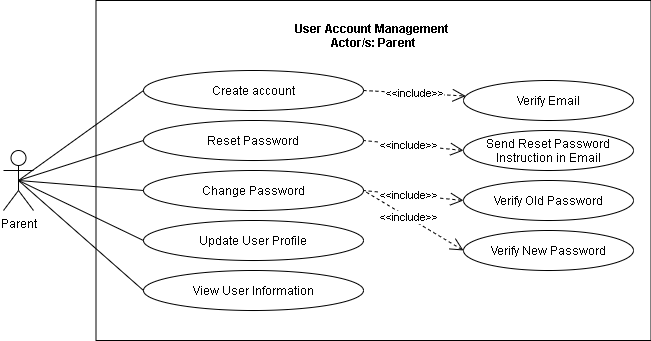

The diagram above was exported from draw.io. Its source (the exported page's mxGraphModel, read from the mxfile embedded in the PNG):
<mxGraphModel dx="926" dy="626" grid="1" gridSize="10" guides="1" tooltips="1" connect="1" arrows="1" fold="1" page="1" pageScale="1" pageWidth="850" pageHeight="1100" math="0" shadow="0">
  <root>
    <mxCell id="4pBLNSyfVHHaNdaM9g67-0" />
    <mxCell id="4pBLNSyfVHHaNdaM9g67-1" parent="4pBLNSyfVHHaNdaM9g67-0" />
    <mxCell id="yg8VFdJlbKTCvymAkO1k-0" value="" style="html=1;fillColor=none;" parent="4pBLNSyfVHHaNdaM9g67-1" vertex="1">
      <mxGeometry x="222.5" y="50" width="555" height="340" as="geometry" />
    </mxCell>
    <mxCell id="yg8VFdJlbKTCvymAkO1k-2" style="edgeStyle=none;rounded=0;jumpStyle=arc;jumpSize=14;orthogonalLoop=1;jettySize=auto;html=1;exitX=0.5;exitY=0.5;exitDx=0;exitDy=0;exitPerimeter=0;entryX=0;entryY=0.5;entryDx=0;entryDy=0;startArrow=none;startFill=0;endArrow=none;endFill=0;startSize=11;endSize=11;" parent="4pBLNSyfVHHaNdaM9g67-1" source="yg8VFdJlbKTCvymAkO1k-3" target="yg8VFdJlbKTCvymAkO1k-17" edge="1">
      <mxGeometry relative="1" as="geometry" />
    </mxCell>
    <mxCell id="58diEEKxBO7y6hnNnmIH-4" style="edgeStyle=none;rounded=0;jumpStyle=arc;jumpSize=11;orthogonalLoop=1;jettySize=auto;html=1;exitX=0.5;exitY=0.5;exitDx=0;exitDy=0;exitPerimeter=0;entryX=0;entryY=0.5;entryDx=0;entryDy=0;startArrow=none;startFill=0;endArrow=none;endFill=0;endSize=11;" parent="4pBLNSyfVHHaNdaM9g67-1" source="yg8VFdJlbKTCvymAkO1k-3" target="58diEEKxBO7y6hnNnmIH-0" edge="1">
      <mxGeometry relative="1" as="geometry" />
    </mxCell>
    <mxCell id="2KKE1t-yeBwNMqLuAr7k-0" style="edgeStyle=none;rounded=0;jumpStyle=arc;jumpSize=11;orthogonalLoop=1;jettySize=auto;html=1;exitX=0.5;exitY=0.5;exitDx=0;exitDy=0;exitPerimeter=0;entryX=0;entryY=0.5;entryDx=0;entryDy=0;startArrow=none;startFill=0;endArrow=none;endFill=0;endSize=11;" parent="4pBLNSyfVHHaNdaM9g67-1" source="yg8VFdJlbKTCvymAkO1k-3" target="dEjOExGxttlRibOsck3F-0" edge="1">
      <mxGeometry relative="1" as="geometry" />
    </mxCell>
    <mxCell id="2KKE1t-yeBwNMqLuAr7k-4" style="edgeStyle=none;rounded=0;jumpStyle=arc;jumpSize=11;orthogonalLoop=1;jettySize=auto;html=1;exitX=0.5;exitY=0.5;exitDx=0;exitDy=0;exitPerimeter=0;entryX=0;entryY=0.5;entryDx=0;entryDy=0;startArrow=none;startFill=0;endArrow=none;endFill=0;endSize=11;" parent="4pBLNSyfVHHaNdaM9g67-1" source="yg8VFdJlbKTCvymAkO1k-3" target="2KKE1t-yeBwNMqLuAr7k-3" edge="1">
      <mxGeometry relative="1" as="geometry" />
    </mxCell>
    <mxCell id="yg8VFdJlbKTCvymAkO1k-3" value="Parent" style="shape=umlActor;verticalLabelPosition=bottom;verticalAlign=top;html=1;fillColor=none;" parent="4pBLNSyfVHHaNdaM9g67-1" vertex="1">
      <mxGeometry x="130" y="200" width="30" height="60" as="geometry" />
    </mxCell>
    <mxCell id="yg8VFdJlbKTCvymAkO1k-5" value="User Account Management &#10;Actor/s: Parent" style="text;align=center;fontStyle=1;verticalAlign=middle;spacingLeft=3;spacingRight=3;strokeColor=none;rotatable=0;points=[[0,0.5],[1,0.5]];portConstraint=eastwest;fillColor=none;" parent="4pBLNSyfVHHaNdaM9g67-1" vertex="1">
      <mxGeometry x="340" y="70" width="320" height="30" as="geometry" />
    </mxCell>
    <mxCell id="yg8VFdJlbKTCvymAkO1k-17" value="Reset Password" style="ellipse;whiteSpace=wrap;html=1;fillColor=none;" parent="4pBLNSyfVHHaNdaM9g67-1" vertex="1">
      <mxGeometry x="270" y="170" width="220" height="40" as="geometry" />
    </mxCell>
    <mxCell id="yg8VFdJlbKTCvymAkO1k-18" value="Send Reset Password Instruction in Email" style="ellipse;whiteSpace=wrap;html=1;fillColor=none;" parent="4pBLNSyfVHHaNdaM9g67-1" vertex="1">
      <mxGeometry x="590" y="180" width="170" height="40" as="geometry" />
    </mxCell>
    <mxCell id="yg8VFdJlbKTCvymAkO1k-19" style="edgeStyle=none;rounded=0;jumpStyle=arc;jumpSize=14;orthogonalLoop=1;jettySize=auto;html=1;exitX=0;exitY=0.5;exitDx=0;exitDy=0;dashed=1;startArrow=open;startFill=0;endArrow=none;endFill=0;startSize=11;endSize=11;entryX=1;entryY=0.5;entryDx=0;entryDy=0;" parent="4pBLNSyfVHHaNdaM9g67-1" source="yg8VFdJlbKTCvymAkO1k-18" target="yg8VFdJlbKTCvymAkO1k-17" edge="1">
      <mxGeometry relative="1" as="geometry">
        <mxPoint x="600" y="330" as="sourcePoint" />
        <mxPoint x="480" y="170" as="targetPoint" />
      </mxGeometry>
    </mxCell>
    <mxCell id="yg8VFdJlbKTCvymAkO1k-20" value="&amp;lt;&amp;lt;include&amp;gt;&amp;gt;" style="edgeLabel;html=1;align=center;verticalAlign=middle;resizable=0;points=[];" parent="yg8VFdJlbKTCvymAkO1k-19" vertex="1" connectable="0">
      <mxGeometry x="0.1097" relative="1" as="geometry">
        <mxPoint as="offset" />
      </mxGeometry>
    </mxCell>
    <mxCell id="yg8VFdJlbKTCvymAkO1k-23" style="rounded=0;orthogonalLoop=1;jettySize=auto;html=1;exitX=0.5;exitY=0.5;exitDx=0;exitDy=0;exitPerimeter=0;entryX=0;entryY=0.5;entryDx=0;entryDy=0;endArrow=none;endFill=0;jumpStyle=arc;jumpSize=11;" parent="4pBLNSyfVHHaNdaM9g67-1" source="yg8VFdJlbKTCvymAkO1k-3" target="yg8VFdJlbKTCvymAkO1k-26" edge="1">
      <mxGeometry relative="1" as="geometry" />
    </mxCell>
    <mxCell id="yg8VFdJlbKTCvymAkO1k-25" value="&amp;lt;&amp;lt;include&amp;gt;&amp;gt;" style="edgeStyle=none;rounded=0;jumpStyle=arc;jumpSize=11;orthogonalLoop=1;jettySize=auto;html=1;exitX=1;exitY=0.5;exitDx=0;exitDy=0;endArrow=open;endFill=0;dashed=1;endSize=11;" parent="4pBLNSyfVHHaNdaM9g67-1" source="yg8VFdJlbKTCvymAkO1k-26" target="yg8VFdJlbKTCvymAkO1k-27" edge="1">
      <mxGeometry relative="1" as="geometry" />
    </mxCell>
    <mxCell id="yg8VFdJlbKTCvymAkO1k-26" value="Create account" style="ellipse;whiteSpace=wrap;html=1;fillColor=none;" parent="4pBLNSyfVHHaNdaM9g67-1" vertex="1">
      <mxGeometry x="270" y="120" width="220" height="40" as="geometry" />
    </mxCell>
    <mxCell id="yg8VFdJlbKTCvymAkO1k-27" value="Verify Email" style="ellipse;whiteSpace=wrap;html=1;fillColor=none;" parent="4pBLNSyfVHHaNdaM9g67-1" vertex="1">
      <mxGeometry x="590" y="130" width="170" height="40" as="geometry" />
    </mxCell>
    <mxCell id="58diEEKxBO7y6hnNnmIH-0" value="Change Password" style="ellipse;whiteSpace=wrap;html=1;fillColor=none;" parent="4pBLNSyfVHHaNdaM9g67-1" vertex="1">
      <mxGeometry x="270" y="220" width="220" height="40" as="geometry" />
    </mxCell>
    <mxCell id="58diEEKxBO7y6hnNnmIH-1" value="Verify Old Password" style="ellipse;whiteSpace=wrap;html=1;fillColor=none;" parent="4pBLNSyfVHHaNdaM9g67-1" vertex="1">
      <mxGeometry x="590" y="230" width="170" height="40" as="geometry" />
    </mxCell>
    <mxCell id="58diEEKxBO7y6hnNnmIH-2" style="edgeStyle=none;rounded=0;jumpStyle=arc;jumpSize=14;orthogonalLoop=1;jettySize=auto;html=1;dashed=1;startArrow=open;startFill=0;endArrow=none;endFill=0;startSize=11;endSize=11;entryX=1;entryY=0.5;entryDx=0;entryDy=0;" parent="4pBLNSyfVHHaNdaM9g67-1" target="58diEEKxBO7y6hnNnmIH-0" edge="1">
      <mxGeometry relative="1" as="geometry">
        <mxPoint x="590" y="250" as="sourcePoint" />
        <mxPoint x="500" y="210" as="targetPoint" />
      </mxGeometry>
    </mxCell>
    <mxCell id="58diEEKxBO7y6hnNnmIH-3" value="&amp;lt;&amp;lt;include&amp;gt;&amp;gt;" style="edgeLabel;html=1;align=center;verticalAlign=middle;resizable=0;points=[];" parent="58diEEKxBO7y6hnNnmIH-2" vertex="1" connectable="0">
      <mxGeometry x="0.1097" relative="1" as="geometry">
        <mxPoint as="offset" />
      </mxGeometry>
    </mxCell>
    <mxCell id="dEjOExGxttlRibOsck3F-0" value="Update User Profile" style="ellipse;whiteSpace=wrap;html=1;fillColor=none;" parent="4pBLNSyfVHHaNdaM9g67-1" vertex="1">
      <mxGeometry x="270" y="270" width="220" height="40" as="geometry" />
    </mxCell>
    <mxCell id="2KKE1t-yeBwNMqLuAr7k-3" value="View User Information" style="ellipse;whiteSpace=wrap;html=1;fillColor=none;" parent="4pBLNSyfVHHaNdaM9g67-1" vertex="1">
      <mxGeometry x="270" y="320" width="220" height="40" as="geometry" />
    </mxCell>
    <mxCell id="EbqqosiuuIygXlSnKn2s-0" value="Verify New Password" style="ellipse;whiteSpace=wrap;html=1;fillColor=none;" parent="4pBLNSyfVHHaNdaM9g67-1" vertex="1">
      <mxGeometry x="590" y="280" width="170" height="40" as="geometry" />
    </mxCell>
    <mxCell id="EbqqosiuuIygXlSnKn2s-2" style="edgeStyle=none;rounded=0;jumpStyle=arc;jumpSize=14;orthogonalLoop=1;jettySize=auto;html=1;dashed=1;startArrow=open;startFill=0;endArrow=none;endFill=0;startSize=11;endSize=11;entryX=1;entryY=0.5;entryDx=0;entryDy=0;exitX=0;exitY=0.5;exitDx=0;exitDy=0;" parent="4pBLNSyfVHHaNdaM9g67-1" source="EbqqosiuuIygXlSnKn2s-0" target="58diEEKxBO7y6hnNnmIH-0" edge="1">
      <mxGeometry relative="1" as="geometry">
        <mxPoint x="610" y="200" as="sourcePoint" />
        <mxPoint x="500" y="200" as="targetPoint" />
      </mxGeometry>
    </mxCell>
    <mxCell id="EbqqosiuuIygXlSnKn2s-3" value="&amp;lt;&amp;lt;include&amp;gt;&amp;gt;" style="edgeLabel;html=1;align=center;verticalAlign=middle;resizable=0;points=[];" parent="EbqqosiuuIygXlSnKn2s-2" vertex="1" connectable="0">
      <mxGeometry x="0.1097" relative="1" as="geometry">
        <mxPoint as="offset" />
      </mxGeometry>
    </mxCell>
  </root>
</mxGraphModel>